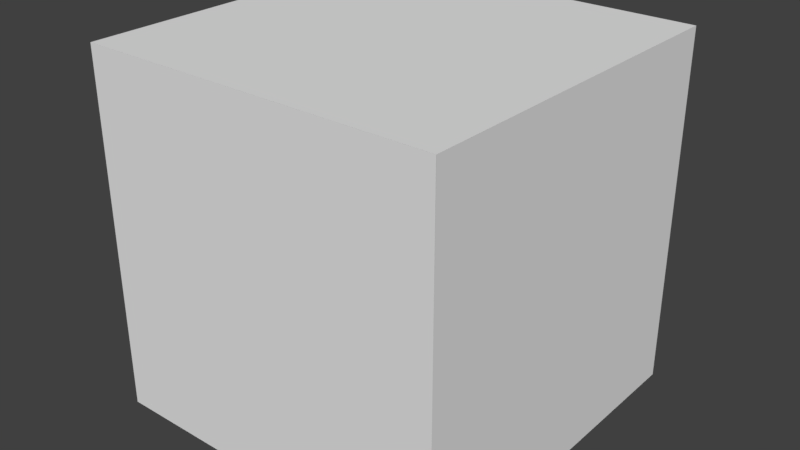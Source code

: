 # Source: laser.blend  (saved by Blender 2.79.0; exported with 4.5.12 LTS)
import bpy
from mathutils import Matrix  # noqa: F401  (used for matrix-valued properties, if any)

bpy.ops.wm.read_factory_settings(use_empty=True)
scene = bpy.context.scene
scene.name = 'Scene'

# ---- collections
col_collection_1 = bpy.data.collections.new('Collection 1'); scene.collection.children.link(col_collection_1)

# ---- world
world_world = bpy.data.worlds.new('World'); scene.world = world_world
world_world.color = (0.05088, 0.05088, 0.05088)
world_world.use_sun_shadow = False
world_world.sun_shadow_jitter_overblur = 0.0
world_world.cycles.sampling_method = 'MANUAL'

# ---- meshes
me_grid_007 = bpy.data.meshes.new('Grid.007')
me_grid_007.from_pydata([(-0.5, -0.5, 0.0), (0.5, -0.5, 0.0), (-0.5, 0.5, 0.0), (0.5, 0.5, 0.0)], [], [(0, 1, 3, 2)])
me_grid_007.use_remesh_preserve_volume = False
me_grid_007.use_remesh_preserve_attributes = False
me_grid_007.use_mirror_vertex_groups = False
me_grid_007.update()
me_grid_006 = bpy.data.meshes.new('Grid.006')
me_grid_006.from_pydata([(-0.5, -0.5, 0.0), (0.5, -0.5, 0.0), (-0.5, 0.5, 0.0), (0.5, 0.5, 0.0)], [], [(0, 1, 3, 2)])
me_grid_006.use_remesh_preserve_volume = False
me_grid_006.use_remesh_preserve_attributes = False
me_grid_006.use_mirror_vertex_groups = False
me_grid_006.update()
me_grid_003 = bpy.data.meshes.new('Grid.003')
me_grid_003.from_pydata([(-0.5, -0.5, 0.0), (-0.4615, -0.5, 0.0), (-0.4231, -0.5, 0.0), (-0.3846, -0.5, 0.0), (-0.3462, -0.5, 0.0), (-0.3077, -0.5, 0.0), (-0.2692, -0.5, 0.0), (-0.2308, -0.5, 0.0), (-0.1923, -0.5, 0.0), (-0.1538, -0.5, 0.0), (-0.1154, -0.5, 0.0), (-0.07692, -0.5, 0.0), (-0.03846, -0.5, 0.0), (0.0, -0.5, 0.0), (0.03846, -0.5, 0.0), (0.07692, -0.5, 0.0), (0.1154, -0.5, 0.0), (0.1538, -0.5, 0.0), (0.1923, -0.5, 0.0), (0.2308, -0.5, 0.0), (0.2692, -0.5, 0.0), (0.3077, -0.5, 0.0), (0.3462, -0.5, 0.0), (0.3846, -0.5, 0.0), (0.4231, -0.5, 0.0), (0.4615, -0.5, 0.0), (0.5, -0.5, 0.0), (-0.5, 0.5, 0.0), (-0.4615, 0.5, 0.0), (-0.4231, 0.5, 0.0), (-0.3846, 0.5, 0.0), (-0.3462, 0.5, 0.0), (-0.3077, 0.5, 0.0), (-0.2692, 0.5, 0.0), (-0.2308, 0.5, 0.0), (-0.1923, 0.5, 0.0), (-0.1538, 0.5, 0.0), (-0.1154, 0.5, 0.0), (-0.07692, 0.5, 0.0), (-0.03846, 0.5, 0.0), (0.0, 0.5, 0.0), (0.03846, 0.5, 0.0), (0.07692, 0.5, 0.0), (0.1154, 0.5, 0.0), (0.1538, 0.5, 0.0), (0.1923, 0.5, 0.0), (0.2308, 0.5, 0.0), (0.2692, 0.5, 0.0), (0.3077, 0.5, 0.0), (0.3462, 0.5, 0.0), (0.3846, 0.5, 0.0), (0.4231, 0.5, 0.0), (0.4615, 0.5, 0.0), (0.5, 0.5, 0.0)], [], [(0, 1, 28, 27), (1, 2, 29, 28), (2, 3, 30, 29), (3, 4, 31, 30), (4, 5, 32, 31), (5, 6, 33, 32), (6, 7, 34, 33), (7, 8, 35, 34), (8, 9, 36, 35), (9, 10, 37, 36), (10, 11, 38, 37), (11, 12, 39, 38), (12, 13, 40, 39), (13, 14, 41, 40), (14, 15, 42, 41), (15, 16, 43, 42), (16, 17, 44, 43), (17, 18, 45, 44), (18, 19, 46, 45), (19, 20, 47, 46), (20, 21, 48, 47), (21, 22, 49, 48), (22, 23, 50, 49), (23, 24, 51, 50), (24, 25, 52, 51), (25, 26, 53, 52)])
me_grid_003.use_remesh_preserve_volume = False
me_grid_003.use_remesh_preserve_attributes = False
me_grid_003.use_mirror_vertex_groups = False
me_grid_003.update()
me_grid_002 = bpy.data.meshes.new('Grid.002')
me_grid_002.from_pydata([(-0.5, -0.5, 0.0), (-0.4615, -0.5, 0.0), (-0.4231, -0.5, 0.0), (-0.3846, -0.5, 0.0), (-0.3462, -0.5, 0.0), (-0.3077, -0.5, 0.0), (-0.2692, -0.5, 0.0), (-0.2308, -0.5, 0.0), (-0.1923, -0.5, 0.0), (-0.1538, -0.5, 0.0), (-0.1154, -0.5, 0.0), (-0.07692, -0.5, 0.0), (-0.03846, -0.5, 0.0), (0.0, -0.5, 0.0), (0.03846, -0.5, 0.0), (0.07692, -0.5, 0.0), (0.1154, -0.5, 0.0), (0.1538, -0.5, 0.0), (0.1923, -0.5, 0.0), (0.2308, -0.5, 0.0), (0.2692, -0.5, 0.0), (0.3077, -0.5, 0.0), (0.3462, -0.5, 0.0), (0.3846, -0.5, 0.0), (0.4231, -0.5, 0.0), (0.4615, -0.5, 0.0), (0.5, -0.5, 0.0), (-0.5, 0.5, 0.0), (-0.4615, 0.5, 0.0), (-0.4231, 0.5, 0.0), (-0.3846, 0.5, 0.0), (-0.3462, 0.5, 0.0), (-0.3077, 0.5, 0.0), (-0.2692, 0.5, 0.0), (-0.2308, 0.5, 0.0), (-0.1923, 0.5, 0.0), (-0.1538, 0.5, 0.0), (-0.1154, 0.5, 0.0), (-0.07692, 0.5, 0.0), (-0.03846, 0.5, 0.0), (0.0, 0.5, 0.0), (0.03846, 0.5, 0.0), (0.07692, 0.5, 0.0), (0.1154, 0.5, 0.0), (0.1538, 0.5, 0.0), (0.1923, 0.5, 0.0), (0.2308, 0.5, 0.0), (0.2692, 0.5, 0.0), (0.3077, 0.5, 0.0), (0.3462, 0.5, 0.0), (0.3846, 0.5, 0.0), (0.4231, 0.5, 0.0), (0.4615, 0.5, 0.0), (0.5, 0.5, 0.0)], [], [(0, 1, 28, 27), (1, 2, 29, 28), (2, 3, 30, 29), (3, 4, 31, 30), (4, 5, 32, 31), (5, 6, 33, 32), (6, 7, 34, 33), (7, 8, 35, 34), (8, 9, 36, 35), (9, 10, 37, 36), (10, 11, 38, 37), (11, 12, 39, 38), (12, 13, 40, 39), (13, 14, 41, 40), (14, 15, 42, 41), (15, 16, 43, 42), (16, 17, 44, 43), (17, 18, 45, 44), (18, 19, 46, 45), (19, 20, 47, 46), (20, 21, 48, 47), (21, 22, 49, 48), (22, 23, 50, 49), (23, 24, 51, 50), (24, 25, 52, 51), (25, 26, 53, 52)])
me_grid_002.use_remesh_preserve_volume = False
me_grid_002.use_remesh_preserve_attributes = False
me_grid_002.use_mirror_vertex_groups = False
me_grid_002.update()
me_grid_001 = bpy.data.meshes.new('Grid.001')
me_grid_001.from_pydata([(-0.5, -0.5, 0.0), (-0.4615, -0.5, 0.0), (-0.4231, -0.5, 0.0), (-0.3846, -0.5, 0.0), (-0.3462, -0.5, 0.0), (-0.3077, -0.5, 0.0), (-0.2692, -0.5, 0.0), (-0.2308, -0.5, 0.0), (-0.1923, -0.5, 0.0), (-0.1538, -0.5, 0.0), (-0.1154, -0.5, 0.0), (-0.07692, -0.5, 0.0), (-0.03846, -0.5, 0.0), (0.0, -0.5, 0.0), (0.03846, -0.5, 0.0), (0.07692, -0.5, 0.0), (0.1154, -0.5, 0.0), (0.1538, -0.5, 0.0), (0.1923, -0.5, 0.0), (0.2308, -0.5, 0.0), (0.2692, -0.5, 0.0), (0.3077, -0.5, 0.0), (0.3462, -0.5, 0.0), (0.3846, -0.5, 0.0), (0.4231, -0.5, 0.0), (0.4615, -0.5, 0.0), (0.5, -0.5, 0.0), (-0.5, 0.5, 0.0), (-0.4615, 0.5, 0.0), (-0.4231, 0.5, 0.0), (-0.3846, 0.5, 0.0), (-0.3462, 0.5, 0.0), (-0.3077, 0.5, 0.0), (-0.2692, 0.5, 0.0), (-0.2308, 0.5, 0.0), (-0.1923, 0.5, 0.0), (-0.1538, 0.5, 0.0), (-0.1154, 0.5, 0.0), (-0.07692, 0.5, 0.0), (-0.03846, 0.5, 0.0), (0.0, 0.5, 0.0), (0.03846, 0.5, 0.0), (0.07692, 0.5, 0.0), (0.1154, 0.5, 0.0), (0.1538, 0.5, 0.0), (0.1923, 0.5, 0.0), (0.2308, 0.5, 0.0), (0.2692, 0.5, 0.0), (0.3077, 0.5, 0.0), (0.3462, 0.5, 0.0), (0.3846, 0.5, 0.0), (0.4231, 0.5, 0.0), (0.4615, 0.5, 0.0), (0.5, 0.5, 0.0)], [], [(0, 1, 28, 27), (1, 2, 29, 28), (2, 3, 30, 29), (3, 4, 31, 30), (4, 5, 32, 31), (5, 6, 33, 32), (6, 7, 34, 33), (7, 8, 35, 34), (8, 9, 36, 35), (9, 10, 37, 36), (10, 11, 38, 37), (11, 12, 39, 38), (12, 13, 40, 39), (13, 14, 41, 40), (14, 15, 42, 41), (15, 16, 43, 42), (16, 17, 44, 43), (17, 18, 45, 44), (18, 19, 46, 45), (19, 20, 47, 46), (20, 21, 48, 47), (21, 22, 49, 48), (22, 23, 50, 49), (23, 24, 51, 50), (24, 25, 52, 51), (25, 26, 53, 52)])
me_grid_001.use_remesh_preserve_volume = False
me_grid_001.use_remesh_preserve_attributes = False
me_grid_001.use_mirror_vertex_groups = False
me_grid_001.update()
me_grid = bpy.data.meshes.new('Grid')
me_grid.from_pydata([(-1.0, -1.0, 0.0), (-0.9231, -1.0, 0.0), (-0.8462, -1.0, 0.0), (-0.7692, -1.0, 0.0), (-0.6923, -1.0, 0.0), (-0.6154, -1.0, 0.0), (-0.5385, -1.0, 0.0), (-0.4615, -1.0, 0.0), (-0.3846, -1.0, 0.0), (-0.3077, -1.0, 0.0), (-0.2308, -1.0, 0.0), (-0.1538, -1.0, 0.0), (-0.07692, -1.0, 0.0), (0.0, -1.0, 0.0), (0.07692, -1.0, 0.0), (0.1538, -1.0, 0.0), (0.2308, -1.0, 0.0), (0.3077, -1.0, 0.0), (0.3846, -1.0, 0.0), (0.4615, -1.0, 0.0), (0.5385, -1.0, 0.0), (0.6154, -1.0, 0.0), (0.6923, -1.0, 0.0), (0.7692, -1.0, 0.0), (0.8462, -1.0, 0.0), (0.9231, -1.0, 0.0), (1.0, -1.0, 0.0), (-1.0, 1.0, 0.0), (-0.9231, 1.0, 0.0), (-0.8462, 1.0, 0.0), (-0.7692, 1.0, 0.0), (-0.6923, 1.0, 0.0), (-0.6154, 1.0, 0.0), (-0.5385, 1.0, 0.0), (-0.4615, 1.0, 0.0), (-0.3846, 1.0, 0.0), (-0.3077, 1.0, 0.0), (-0.2308, 1.0, 0.0), (-0.1538, 1.0, 0.0), (-0.07692, 1.0, 0.0), (0.0, 1.0, 0.0), (0.07692, 1.0, 0.0), (0.1538, 1.0, 0.0), (0.2308, 1.0, 0.0), (0.3077, 1.0, 0.0), (0.3846, 1.0, 0.0), (0.4615, 1.0, 0.0), (0.5385, 1.0, 0.0), (0.6154, 1.0, 0.0), (0.6923, 1.0, 0.0), (0.7692, 1.0, 0.0), (0.8462, 1.0, 0.0), (0.9231, 1.0, 0.0), (1.0, 1.0, 0.0)], [], [(0, 1, 28, 27), (1, 2, 29, 28), (2, 3, 30, 29), (3, 4, 31, 30), (4, 5, 32, 31), (5, 6, 33, 32), (6, 7, 34, 33), (7, 8, 35, 34), (8, 9, 36, 35), (9, 10, 37, 36), (10, 11, 38, 37), (11, 12, 39, 38), (12, 13, 40, 39), (13, 14, 41, 40), (14, 15, 42, 41), (15, 16, 43, 42), (16, 17, 44, 43), (17, 18, 45, 44), (18, 19, 46, 45), (19, 20, 47, 46), (20, 21, 48, 47), (21, 22, 49, 48), (22, 23, 50, 49), (23, 24, 51, 50), (24, 25, 52, 51), (25, 26, 53, 52)])
me_grid.use_remesh_preserve_volume = False
me_grid.use_remesh_preserve_attributes = False
me_grid.use_mirror_vertex_groups = False
me_grid.update()

# ---- objects
ob_grid_005 = bpy.data.objects.new('Grid.005', me_grid_007)
ob_grid_004 = bpy.data.objects.new('Grid.004', me_grid_006)
ob_grid_003 = bpy.data.objects.new('Grid.003', me_grid_003)
ob_grid_002 = bpy.data.objects.new('Grid.002', me_grid_002)
ob_grid_001 = bpy.data.objects.new('Grid.001', me_grid_001)
ob_grid = bpy.data.objects.new('Grid', me_grid)

# ---- transforms, parenting, visibility, modifiers, constraints
ob_grid_005.location = (-0.5, 0.0, 0.0)
ob_grid_005.rotation_euler = (0.0, 1.571, 0.0)
ob_grid_005.lineart.crease_threshold = 0.0
ob_grid_004.location = (0.5, 0.0, 0.0)
ob_grid_004.rotation_euler = (0.0, 1.571, 0.0)
ob_grid_004.lineart.crease_threshold = 0.0
ob_grid_003.location = (0.0, 0.0, 0.5)
ob_grid_003.lineart.crease_threshold = 0.0
ob_grid_002.location = (0.0, 0.0, -0.5)
ob_grid_002.lineart.crease_threshold = 0.0
ob_grid_001.location = (0.0, -0.5, 0.0)
ob_grid_001.rotation_euler = (1.571, 0.0, 0.0)
ob_grid_001.lineart.crease_threshold = 0.0
ob_grid.location = (0.0, 0.5, 0.0)
ob_grid.rotation_euler = (1.571, 0.0, 0.0)
ob_grid.scale = (0.5, 0.5, 0.5)
ob_grid.lineart.crease_threshold = 0.0

# ---- collection membership
col_collection_1.objects.link(ob_grid_005)
col_collection_1.objects.link(ob_grid_004)
col_collection_1.objects.link(ob_grid_003)
col_collection_1.objects.link(ob_grid_002)
col_collection_1.objects.link(ob_grid_001)
col_collection_1.objects.link(ob_grid)

# ---- scene / render settings (as saved in the file)
scene.frame_start = 1; scene.frame_end = 250; scene.frame_set(1)
scene.render.engine = 'BLENDER_EEVEE_NEXT'
scene.render.resolution_percentage = 50
scene.render.fps = 25
scene.render.dither_intensity = 0.0
scene.cycles.use_denoising = False
scene.cycles.samples = 128
scene.cycles.sampling_pattern = 'TABULATED_SOBOL'
scene.cycles.use_adaptive_sampling = False
scene.cycles.use_light_tree = False
scene.cycles.blur_glossy = 0.0
scene.cycles.sample_clamp_indirect = 0.0
scene.view_settings.view_transform = 'Standard'
bpy.context.view_layer.update()

# ---- added for rendering (the .blend has no active camera and no usable light): camera, sun
cam_auto = bpy.data.cameras.new('AutoCamera')
cam_auto.lens = 50.0
cam_auto.sensor_width = 36.0
cam_auto.clip_end = 1000.0
ob_auto_camera = bpy.data.objects.new('AutoCamera', cam_auto)
scene.collection.objects.link(ob_auto_camera)
ob_auto_camera.location = (1.60254, -1.92304, 1.28203)
ob_auto_camera.rotation_euler = (1.09748, -7.21219e-08, 0.694738)
scene.camera = ob_auto_camera
light_auto_sun = bpy.data.lights.new('AutoSun', 'SUN')
light_auto_sun.energy = 3.0
light_auto_sun.angle = 0.0523599
ob_auto_sun = bpy.data.objects.new('AutoSun', light_auto_sun)
scene.collection.objects.link(ob_auto_sun)
ob_auto_sun.rotation_euler = (0.872665, 0.174533, 0.523599)
bpy.context.view_layer.update()
